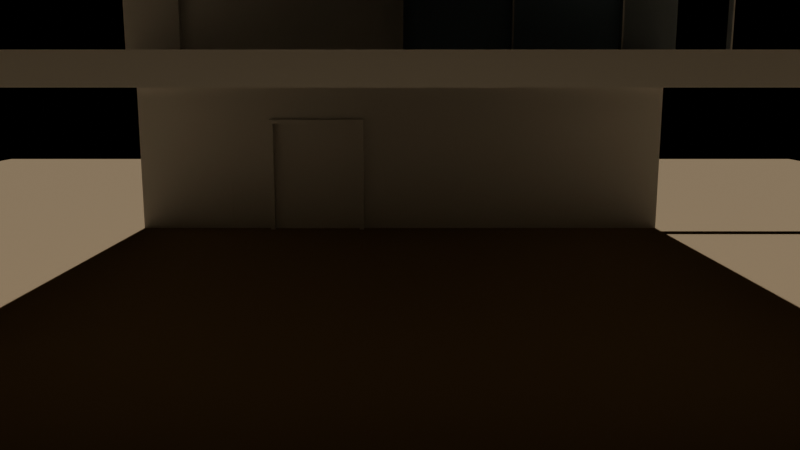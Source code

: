 # Source: e2803_after.blend  (saved by Blender 5.2.44; exported with 4.5.12 LTS)
import bpy
from mathutils import Matrix  # noqa: F401  (used for matrix-valued properties, if any)

bpy.ops.wm.read_factory_settings(use_empty=True)
scene = bpy.context.scene
scene.name = 'Scene'

# ---- materials (node trees are filled in below, after node groups)
mat_hormigon = bpy.data.materials.new('Hormigon')
mat_marco_negro = bpy.data.materials.new('Marco_Negro')
mat_madera_nogal = bpy.data.materials.new('Madera_Nogal')
mat_vidrio_templado = bpy.data.materials.new('Vidrio_Templado')
mat_asfalto = bpy.data.materials.new('Asfalto')

# ---- material node trees
mat_hormigon.use_nodes = True; mat_hormigon.node_tree.nodes.clear()
_N = mat_hormigon.node_tree.nodes; _L = mat_hormigon.node_tree.links
n0 = _N.new('ShaderNodeBsdfPrincipled'); n0.name = 'Principled BSDF'; n0.location = (-200, 100)
n0.inputs[3].default_value = 1.45
n0.inputs[10].default_value = 0.005
n1 = _N.new('ShaderNodeOutputMaterial'); n1.name = 'Material Output'; n1.location = (200, 100)
_L.new(n0.outputs[0], n1.inputs[0])
n1.is_active_output = True
mat_marco_negro.use_nodes = True; mat_marco_negro.node_tree.nodes.clear()
_N = mat_marco_negro.node_tree.nodes; _L = mat_marco_negro.node_tree.links
n0 = _N.new('ShaderNodeBsdfPrincipled'); n0.name = 'Principled BSDF'; n0.location = (-200, 100)
n0.inputs[3].default_value = 1.45
n0.inputs[10].default_value = 0.005
n1 = _N.new('ShaderNodeOutputMaterial'); n1.name = 'Material Output'; n1.location = (200, 100)
_L.new(n0.outputs[0], n1.inputs[0])
n1.is_active_output = True
mat_madera_nogal.use_nodes = True; mat_madera_nogal.node_tree.nodes.clear()
_N = mat_madera_nogal.node_tree.nodes; _L = mat_madera_nogal.node_tree.links
n0 = _N.new('ShaderNodeBsdfPrincipled'); n0.name = 'Principled BSDF'; n0.location = (-200, 100)
n0.inputs[3].default_value = 1.45
n0.inputs[10].default_value = 0.005
n1 = _N.new('ShaderNodeOutputMaterial'); n1.name = 'Material Output'; n1.location = (200, 100)
_L.new(n0.outputs[0], n1.inputs[0])
n1.is_active_output = True
mat_vidrio_templado.use_nodes = True; mat_vidrio_templado.node_tree.nodes.clear()
_N = mat_vidrio_templado.node_tree.nodes; _L = mat_vidrio_templado.node_tree.links
n0 = _N.new('ShaderNodeBsdfPrincipled'); n0.name = 'Principled BSDF'; n0.location = (-200, 100)
n0.inputs[0].default_value = (0.7, 0.85, 1.0, 1.0)
n0.inputs[2].default_value = 0.05
n0.inputs[3].default_value = 1.45
n0.inputs[10].default_value = 0.005
n0.inputs[18].default_value = 1.0
n1 = _N.new('ShaderNodeOutputMaterial'); n1.name = 'Material Output'; n1.location = (200, 100)
_L.new(n0.outputs[0], n1.inputs[0])
n1.is_active_output = True
mat_asfalto.use_nodes = True; mat_asfalto.node_tree.nodes.clear()
_N = mat_asfalto.node_tree.nodes; _L = mat_asfalto.node_tree.links
n0 = _N.new('ShaderNodeBsdfPrincipled'); n0.name = 'Principled BSDF'; n0.location = (-200, 100)
n0.inputs[0].default_value = (0.25, 0.18, 0.1, 1.0)
n0.inputs[2].default_value = 0.9
n0.inputs[3].default_value = 1.45
n0.inputs[10].default_value = 0.005
n1 = _N.new('ShaderNodeOutputMaterial'); n1.name = 'Material Output'; n1.location = (200, 100)
_L.new(n0.outputs[0], n1.inputs[0])
n1.is_active_output = True

# ---- cameras
cam_camarafachada = bpy.data.cameras.new('CamaraFachada')
cam_camarafachada.lens = 35.0

# ---- lights
light_luzsol = bpy.data.lights.new('LuzSol', 'SUN')
light_luzsol.energy = 3.0
light_luzsol.shadow_soft_size = 0.25

# ---- meshes
me_muro_pb_cuerpo_mesh = bpy.data.meshes.new('Muro_PB_Cuerpo_mesh')
me_muro_pb_cuerpo_mesh.from_pydata([(0.0, 0.0, 0.0), (10.0, 0.0, 0.0), (10.0, 0.3, 0.0), (0.0, 0.3, 0.0), (0.0, 0.0, 3.0), (10.0, 0.0, 3.0), (10.0, 0.3, 3.0), (3.25, 0.0075, 1.2), (0.0, 0.3, 3.0), (1.75, 0.0075, 1.2), (1.75, 0.0075, 0.0), (1.75, 0.0, 0.0), (3.25, 0.0075, 0.0), (3.25, 0.0, 0.0), (1.75, 0.0, 1.2), (3.25, 0.0, 1.2)], [], [(12, 13, 1, 2, 3, 0, 11, 10), (4, 5, 6, 8), (13, 1, 5, 4, 0, 11, 14, 15), (1, 2, 6, 5), (2, 3, 8, 6), (3, 0, 4, 8), (14, 9, 7, 15), (15, 7, 12, 13), (12, 7, 9, 10), (11, 10, 9, 14)])
me_muro_pb_cuerpo_mesh.materials.append(mat_hormigon)
me_muro_pb_cuerpo_mesh.materials.append(None)
me_muro_pb_cuerpo_mesh.update()
me_puertaprincipal_jamba_izq_mesh = bpy.data.meshes.new('PuertaPrincipal_Jamba_Izq_mesh')
me_puertaprincipal_jamba_izq_mesh.from_pydata([(0.0, 0.0, 0.0), (0.08, 0.0, 0.0), (0.08, 0.3, 0.0), (0.0, 0.3, 0.0), (0.0, 0.0, 2.4), (0.08, 0.0, 2.4), (0.08, 0.3, 2.4), (0.0, 0.3, 2.4)], [], [(0, 1, 2, 3), (4, 5, 6, 7), (0, 1, 5, 4), (1, 2, 6, 5), (2, 3, 7, 6), (3, 0, 4, 7)])
me_puertaprincipal_jamba_izq_mesh.materials.append(mat_marco_negro)
me_puertaprincipal_jamba_izq_mesh.update()
me_puertaprincipal_jamba_der_mesh = bpy.data.meshes.new('PuertaPrincipal_Jamba_Der_mesh')
me_puertaprincipal_jamba_der_mesh.from_pydata([(0.0, 0.0, 0.0), (0.08, 0.0, 0.0), (0.08, 0.3, 0.0), (0.0, 0.3, 0.0), (0.0, 0.0, 2.4), (0.08, 0.0, 2.4), (0.08, 0.3, 2.4), (0.0, 0.3, 2.4)], [], [(0, 1, 2, 3), (4, 5, 6, 7), (0, 1, 5, 4), (1, 2, 6, 5), (2, 3, 7, 6), (3, 0, 4, 7)])
me_puertaprincipal_jamba_der_mesh.materials.append(mat_marco_negro)
me_puertaprincipal_jamba_der_mesh.update()
me_puertaprincipal_dintel_mesh = bpy.data.meshes.new('PuertaPrincipal_Dintel_mesh')
me_puertaprincipal_dintel_mesh.from_pydata([(0.0, 0.0, 0.0), (1.64, 0.0, 0.0), (1.64, 0.3, 0.0), (0.0, 0.3, 0.0), (0.0, 0.0, 0.08), (1.64, 0.0, 0.08), (1.64, 0.3, 0.08), (0.0, 0.3, 0.08)], [], [(0, 1, 2, 3), (4, 5, 6, 7), (0, 1, 5, 4), (1, 2, 6, 5), (2, 3, 7, 6), (3, 0, 4, 7)])
me_puertaprincipal_dintel_mesh.materials.append(mat_marco_negro)
me_puertaprincipal_dintel_mesh.update()
me_puertaprincipal_panel_mesh = bpy.data.meshes.new('PuertaPrincipal_Panel_mesh')
me_puertaprincipal_panel_mesh.from_pydata([(0.0, 0.0, 0.0), (1.63, 0.0, 0.0), (1.63, 0.04, 0.0), (0.0, 0.04, 0.0), (0.0, 0.0, 2.31), (1.63, 0.0, 2.31), (1.63, 0.04, 2.31), (0.0, 0.04, 2.31)], [], [(0, 1, 2, 3), (4, 5, 6, 7), (0, 1, 5, 4), (1, 2, 6, 5), (2, 3, 7, 6), (3, 0, 4, 7)])
me_puertaprincipal_panel_mesh.materials.append(mat_madera_nogal)
me_puertaprincipal_panel_mesh.update()
me_losa_p1_mesh = bpy.data.meshes.new('Losa_P1_mesh')
me_losa_p1_mesh.from_pydata([(0.0, 0.0, 0.0), (10.0, 0.0, 0.0), (10.0, 10.0, 0.0), (0.0, 10.0, 0.0), (0.0, 0.0, 0.25), (10.0, 0.0, 0.25), (10.0, 10.0, 0.25), (0.0, 10.0, 0.25)], [], [(0, 3, 2, 1), (4, 5, 6, 7), (3, 0, 4, 7), (2, 3, 7, 6), (0, 1, 5, 4), (1, 2, 6, 5)])
me_losa_p1_mesh.materials.append(mat_hormigon)
me_losa_p1_mesh.update()
me_muro_p1_cuerpo_mesh = bpy.data.meshes.new('Muro_P1_Cuerpo_mesh')
me_muro_p1_cuerpo_mesh.from_pydata([(0.0, 0.0, 0.0), (10.0, 0.0, 0.0), (9.0, 0.1575, 0.0), (10.0, 0.3, 0.0), (0.0, 0.3, 0.0), (1.0, 0.1575, 0.0), (0.0, 0.0, 2.8), (10.0, 0.0, 2.8), (9.0, 0.1575, 2.8), (10.0, 0.3, 2.8), (0.0, 0.3, 2.8), (1.0, 0.1575, 2.8), (1.0, 0.0, 0.0), (9.0, 0.0, 0.0), (9.0, 0.0, 2.8), (1.0, 0.0, 2.8)], [], [(2, 13, 1, 3, 4, 0, 12, 5), (8, 14, 7, 9, 10, 6, 15, 11), (15, 14, 8, 11), (6, 0, 12, 15), (13, 1, 7, 14), (1, 3, 9, 7), (3, 4, 10, 9), (4, 0, 6, 10), (2, 13, 12, 5), (14, 8, 2, 13), (2, 8, 11, 5), (5, 11, 15, 12)])
me_muro_p1_cuerpo_mesh.materials.append(mat_hormigon)
me_muro_p1_cuerpo_mesh.materials.append(None)
me_muro_p1_cuerpo_mesh.update()
me_ventanal_p1_jamba_izq_mesh = bpy.data.meshes.new('Ventanal_P1_Jamba_Izq_mesh')
me_ventanal_p1_jamba_izq_mesh.from_pydata([(0.0, 0.0, 0.0), (0.06, 0.0, 0.0), (0.06, 0.3, 0.0), (0.0, 0.3, 0.0), (0.0, 0.0, 2.8), (0.06, 0.0, 2.8), (0.06, 0.3, 2.8), (0.0, 0.3, 2.8)], [], [(0, 1, 2, 3), (4, 5, 6, 7), (0, 1, 5, 4), (1, 2, 6, 5), (2, 3, 7, 6), (3, 0, 4, 7)])
me_ventanal_p1_jamba_izq_mesh.materials.append(mat_marco_negro)
me_ventanal_p1_jamba_izq_mesh.update()
me_ventanal_p1_jamba_der_mesh = bpy.data.meshes.new('Ventanal_P1_Jamba_Der_mesh')
me_ventanal_p1_jamba_der_mesh.from_pydata([(0.0, 0.0, 0.0), (0.06, 0.0, 0.0), (0.06, 0.3, 0.0), (0.0, 0.3, 0.0), (0.0, 0.0, 2.8), (0.06, 0.0, 2.8), (0.06, 0.3, 2.8), (0.0, 0.3, 2.8)], [], [(0, 1, 2, 3), (4, 5, 6, 7), (0, 1, 5, 4), (1, 2, 6, 5), (2, 3, 7, 6), (3, 0, 4, 7)])
me_ventanal_p1_jamba_der_mesh.materials.append(mat_marco_negro)
me_ventanal_p1_jamba_der_mesh.update()
me_ventanal_p1_trav_inf_mesh = bpy.data.meshes.new('Ventanal_P1_Trav_Inf_mesh')
me_ventanal_p1_trav_inf_mesh.from_pydata([(0.0, 0.0, 0.0), (7.88, 0.0, 0.0), (7.88, 0.3, 0.0), (0.0, 0.3, 0.0), (0.0, 0.0, 0.06), (7.88, 0.0, 0.06), (7.88, 0.3, 0.06), (0.0, 0.3, 0.06)], [], [(0, 1, 2, 3), (4, 5, 6, 7), (0, 1, 5, 4), (1, 2, 6, 5), (2, 3, 7, 6), (3, 0, 4, 7)])
me_ventanal_p1_trav_inf_mesh.materials.append(mat_marco_negro)
me_ventanal_p1_trav_inf_mesh.update()
me_ventanal_p1_trav_sup_mesh = bpy.data.meshes.new('Ventanal_P1_Trav_Sup_mesh')
me_ventanal_p1_trav_sup_mesh.from_pydata([(0.0, 0.0, 0.0), (7.88, 0.0, 0.0), (7.88, 0.3, 0.0), (0.0, 0.3, 0.0), (0.0, 0.0, 0.06), (7.88, 0.0, 0.06), (7.88, 0.3, 0.06), (0.0, 0.3, 0.06)], [], [(0, 1, 2, 3), (4, 5, 6, 7), (0, 1, 5, 4), (1, 2, 6, 5), (2, 3, 7, 6), (3, 0, 4, 7)])
me_ventanal_p1_trav_sup_mesh.materials.append(mat_marco_negro)
me_ventanal_p1_trav_sup_mesh.update()
me_ventanal_p1_mul_v_1_mesh = bpy.data.meshes.new('Ventanal_P1_Mul_V_1_mesh')
me_ventanal_p1_mul_v_1_mesh.from_pydata([(0.0, 0.0, 0.0), (0.03, 0.0, 0.0), (0.03, 0.3, 0.0), (0.0, 0.3, 0.0), (0.0, 0.0, 2.68), (0.03, 0.0, 2.68), (0.03, 0.3, 2.68), (0.0, 0.3, 2.68)], [], [(0, 1, 2, 3), (4, 5, 6, 7), (0, 1, 5, 4), (1, 2, 6, 5), (2, 3, 7, 6), (3, 0, 4, 7)])
me_ventanal_p1_mul_v_1_mesh.materials.append(mat_marco_negro)
me_ventanal_p1_mul_v_1_mesh.update()
me_ventanal_p1_mul_v_2_mesh = bpy.data.meshes.new('Ventanal_P1_Mul_V_2_mesh')
me_ventanal_p1_mul_v_2_mesh.from_pydata([(0.0, 0.0, 0.0), (0.03, 0.0, 0.0), (0.03, 0.3, 0.0), (0.0, 0.3, 0.0), (0.0, 0.0, 2.68), (0.03, 0.0, 2.68), (0.03, 0.3, 2.68), (0.0, 0.3, 2.68)], [], [(0, 1, 2, 3), (4, 5, 6, 7), (0, 1, 5, 4), (1, 2, 6, 5), (2, 3, 7, 6), (3, 0, 4, 7)])
me_ventanal_p1_mul_v_2_mesh.materials.append(mat_marco_negro)
me_ventanal_p1_mul_v_2_mesh.update()
me_ventanal_p1_mul_v_3_mesh = bpy.data.meshes.new('Ventanal_P1_Mul_V_3_mesh')
me_ventanal_p1_mul_v_3_mesh.from_pydata([(0.0, 0.0, 0.0), (0.03, 0.0, 0.0), (0.03, 0.3, 0.0), (0.0, 0.3, 0.0), (0.0, 0.0, 2.68), (0.03, 0.0, 2.68), (0.03, 0.3, 2.68), (0.0, 0.3, 2.68)], [], [(0, 1, 2, 3), (4, 5, 6, 7), (0, 1, 5, 4), (1, 2, 6, 5), (2, 3, 7, 6), (3, 0, 4, 7)])
me_ventanal_p1_mul_v_3_mesh.materials.append(mat_marco_negro)
me_ventanal_p1_mul_v_3_mesh.update()
me_ventanal_p1_vidrio_1_1_mesh = bpy.data.meshes.new('Ventanal_P1_Vidrio_1_1_mesh')
me_ventanal_p1_vidrio_1_1_mesh.from_pydata([(0.0, 0.0, 0.0), (1.947, 0.0, 0.0), (1.947, 0.28, 0.0), (0.0, 0.28, 0.0), (0.0, 0.0, 2.68), (1.947, 0.0, 2.68), (1.947, 0.28, 2.68), (0.0, 0.28, 2.68)], [], [(0, 1, 2, 3), (4, 5, 6, 7), (0, 1, 5, 4), (1, 2, 6, 5), (2, 3, 7, 6), (3, 0, 4, 7)])
me_ventanal_p1_vidrio_1_1_mesh.materials.append(mat_vidrio_templado)
me_ventanal_p1_vidrio_1_1_mesh.update()
me_ventanal_p1_vidrio_2_1_mesh = bpy.data.meshes.new('Ventanal_P1_Vidrio_2_1_mesh')
me_ventanal_p1_vidrio_2_1_mesh.from_pydata([(0.0, 0.0, 0.0), (1.947, 0.0, 0.0), (1.947, 0.28, 0.0), (0.0, 0.28, 0.0), (0.0, 0.0, 2.68), (1.947, 0.0, 2.68), (1.947, 0.28, 2.68), (0.0, 0.28, 2.68)], [], [(0, 1, 2, 3), (4, 5, 6, 7), (0, 1, 5, 4), (1, 2, 6, 5), (2, 3, 7, 6), (3, 0, 4, 7)])
me_ventanal_p1_vidrio_2_1_mesh.materials.append(mat_vidrio_templado)
me_ventanal_p1_vidrio_2_1_mesh.update()
me_ventanal_p1_vidrio_3_1_mesh = bpy.data.meshes.new('Ventanal_P1_Vidrio_3_1_mesh')
me_ventanal_p1_vidrio_3_1_mesh.from_pydata([(0.0, 0.0, 0.0), (1.947, 0.0, 0.0), (1.947, 0.28, 0.0), (0.0, 0.28, 0.0), (0.0, 0.0, 2.68), (1.947, 0.0, 2.68), (1.947, 0.28, 2.68), (0.0, 0.28, 2.68)], [], [(0, 1, 2, 3), (4, 5, 6, 7), (0, 1, 5, 4), (1, 2, 6, 5), (2, 3, 7, 6), (3, 0, 4, 7)])
me_ventanal_p1_vidrio_3_1_mesh.materials.append(mat_vidrio_templado)
me_ventanal_p1_vidrio_3_1_mesh.update()
me_ventanal_p1_vidrio_4_1_mesh = bpy.data.meshes.new('Ventanal_P1_Vidrio_4_1_mesh')
me_ventanal_p1_vidrio_4_1_mesh.from_pydata([(0.0, 0.0, 0.0), (1.947, 0.0, 0.0), (1.947, 0.28, 0.0), (0.0, 0.28, 0.0), (0.0, 0.0, 2.68), (1.947, 0.0, 2.68), (1.947, 0.28, 2.68), (0.0, 0.28, 2.68)], [], [(0, 1, 2, 3), (4, 5, 6, 7), (0, 1, 5, 4), (1, 2, 6, 5), (2, 3, 7, 6), (3, 0, 4, 7)])
me_ventanal_p1_vidrio_4_1_mesh.materials.append(mat_vidrio_templado)
me_ventanal_p1_vidrio_4_1_mesh.update()
me_cubierta_cuerpo_mesh = bpy.data.meshes.new('Cubierta_Cuerpo_mesh')
me_cubierta_cuerpo_mesh.from_pydata([(0.0, 0.0, 5.8), (10.0, 0.0, 5.8), (10.0, 10.0, 5.8), (0.0, 10.0, 5.8), (0.0, 0.0, 6.05), (10.0, 0.0, 6.05), (10.0, 10.0, 6.05), (0.0, 10.0, 6.05)], [], [(0, 1, 2, 3), (4, 5, 6, 7), (0, 1, 5, 4), (1, 2, 6, 5), (2, 3, 7, 6), (3, 0, 4, 7)])
me_cubierta_cuerpo_mesh.materials.append(mat_hormigon)
me_cubierta_cuerpo_mesh.update()
me_peto_cuerpo_mesh = bpy.data.meshes.new('Peto_Cuerpo_mesh')
me_peto_cuerpo_mesh.from_pydata([(0.0, 0.0, 0.0), (10.0, 0.0, 0.0), (10.0, 0.2, 0.0), (0.0, 0.2, 0.0), (0.0, 0.0, 0.6), (10.0, 0.0, 0.6), (10.0, 0.2, 0.6), (0.0, 0.2, 0.6)], [], [(0, 1, 2, 3), (4, 5, 6, 7), (0, 1, 5, 4), (1, 2, 6, 5), (2, 3, 7, 6), (3, 0, 4, 7)])
me_peto_cuerpo_mesh.materials.append(mat_hormigon)
me_peto_cuerpo_mesh.update()
me_suelo_cuerpo_mesh = bpy.data.meshes.new('Suelo_Cuerpo_mesh')
me_suelo_cuerpo_mesh.from_pydata([(0.0, 0.0, 0.0), (30.0, 0.0, 0.0), (30.0, 30.0, 0.0), (0.0, 30.0, 0.0), (0.0, 0.0, 0.3), (30.0, 0.0, 0.3), (30.0, 30.0, 0.3), (0.0, 30.0, 0.3)], [], [(0, 1, 2, 3), (4, 5, 6, 7), (0, 1, 5, 4), (1, 2, 6, 5), (2, 3, 7, 6), (3, 0, 4, 7)])
me_suelo_cuerpo_mesh.materials.append(mat_asfalto)
me_suelo_cuerpo_mesh.update()

# ---- objects
ob_muro_pb = bpy.data.objects.new('Muro_PB', None)
ob_muro_pb_cuerpo = bpy.data.objects.new('Muro_PB_Cuerpo', me_muro_pb_cuerpo_mesh)
ob_puertaprincipal = bpy.data.objects.new('PuertaPrincipal', None)
ob_puertaprincipal_jamba_izq = bpy.data.objects.new('PuertaPrincipal_Jamba_Izq', me_puertaprincipal_jamba_izq_mesh)
ob_puertaprincipal_jamba_der = bpy.data.objects.new('PuertaPrincipal_Jamba_Der', me_puertaprincipal_jamba_der_mesh)
ob_puertaprincipal_dintel = bpy.data.objects.new('PuertaPrincipal_Dintel', me_puertaprincipal_dintel_mesh)
ob_puertaprincipal_panel = bpy.data.objects.new('PuertaPrincipal_Panel', me_puertaprincipal_panel_mesh)
ob_losa_p1_solido = bpy.data.objects.new('Losa_P1_Solido', me_losa_p1_mesh)
ob_losa_p1 = bpy.data.objects.new('Losa_P1', None)
ob_muro_p1 = bpy.data.objects.new('Muro_P1', None)
ob_muro_p1_cuerpo = bpy.data.objects.new('Muro_P1_Cuerpo', me_muro_p1_cuerpo_mesh)
ob_ventanal_p1 = bpy.data.objects.new('Ventanal_P1', None)
ob_ventanal_p1_jamba_izq = bpy.data.objects.new('Ventanal_P1_Jamba_Izq', me_ventanal_p1_jamba_izq_mesh)
ob_ventanal_p1_jamba_der = bpy.data.objects.new('Ventanal_P1_Jamba_Der', me_ventanal_p1_jamba_der_mesh)
ob_ventanal_p1_trav_inf = bpy.data.objects.new('Ventanal_P1_Trav_Inf', me_ventanal_p1_trav_inf_mesh)
ob_ventanal_p1_trav_sup = bpy.data.objects.new('Ventanal_P1_Trav_Sup', me_ventanal_p1_trav_sup_mesh)
ob_ventanal_p1_mul_v_1 = bpy.data.objects.new('Ventanal_P1_Mul_V_1', me_ventanal_p1_mul_v_1_mesh)
ob_ventanal_p1_mul_v_2 = bpy.data.objects.new('Ventanal_P1_Mul_V_2', me_ventanal_p1_mul_v_2_mesh)
ob_ventanal_p1_mul_v_3 = bpy.data.objects.new('Ventanal_P1_Mul_V_3', me_ventanal_p1_mul_v_3_mesh)
ob_ventanal_p1_vidrio_1_1 = bpy.data.objects.new('Ventanal_P1_Vidrio_1_1', me_ventanal_p1_vidrio_1_1_mesh)
ob_ventanal_p1_vidrio_2_1 = bpy.data.objects.new('Ventanal_P1_Vidrio_2_1', me_ventanal_p1_vidrio_2_1_mesh)
ob_ventanal_p1_vidrio_3_1 = bpy.data.objects.new('Ventanal_P1_Vidrio_3_1', me_ventanal_p1_vidrio_3_1_mesh)
ob_ventanal_p1_vidrio_4_1 = bpy.data.objects.new('Ventanal_P1_Vidrio_4_1', me_ventanal_p1_vidrio_4_1_mesh)
ob_cubierta_cuerpo = bpy.data.objects.new('Cubierta_Cuerpo', me_cubierta_cuerpo_mesh)
ob_cubierta = bpy.data.objects.new('Cubierta', None)
ob_peto = bpy.data.objects.new('Peto', None)
ob_peto_cuerpo = bpy.data.objects.new('Peto_Cuerpo', me_peto_cuerpo_mesh)
ob_suelo = bpy.data.objects.new('Suelo', None)
ob_suelo_cuerpo = bpy.data.objects.new('Suelo_Cuerpo', me_suelo_cuerpo_mesh)
ob_luzsol = bpy.data.objects.new('LuzSol', light_luzsol)
ob_camarafachada = bpy.data.objects.new('CamaraFachada', cam_camarafachada)

# ---- transforms, parenting, visibility, modifiers, constraints
ob_muro_pb.location = (0.0, 0.0, 0.0)
ob_muro_pb.empty_display_type = 'ARROWS'
ob_muro_pb_cuerpo.parent = ob_muro_pb
ob_muro_pb_cuerpo.location = (0.0, 0.0, 0.0)
ob_puertaprincipal.location = (2.5, -0.15, 0.0)
ob_puertaprincipal.empty_display_type = 'ARROWS'
ob_puertaprincipal_jamba_izq.parent = ob_puertaprincipal
ob_puertaprincipal_jamba_izq.location = (0.0, 0.0, 0.0)
ob_puertaprincipal_jamba_der.parent = ob_puertaprincipal
ob_puertaprincipal_jamba_der.location = (1.72, 0.0, 0.0)
ob_puertaprincipal_dintel.parent = ob_puertaprincipal
ob_puertaprincipal_dintel.location = (0.08, 0.0, 2.32)
ob_puertaprincipal_panel.parent = ob_puertaprincipal
ob_puertaprincipal_panel.location = (0.085, 0.13, 0.005)
ob_losa_p1_solido.parent = ob_losa_p1
ob_losa_p1_solido.location = (0.0, 0.0, 0.0)
ob_losa_p1.location = (0.0, -9.7, 3.0)
ob_losa_p1.empty_display_type = 'ARROWS'
ob_muro_p1.location = (0.0, -0.5, 3.0)
ob_muro_p1.empty_display_type = 'ARROWS'
ob_muro_p1_cuerpo.parent = ob_muro_p1
ob_muro_p1_cuerpo.location = (0.0, 0.0, 0.0)
ob_ventanal_p1.location = (5.0, -0.65, 3.0)
ob_ventanal_p1.empty_display_type = 'ARROWS'
ob_ventanal_p1_jamba_izq.parent = ob_ventanal_p1
ob_ventanal_p1_jamba_izq.location = (0.0, 0.0, 0.0)
ob_ventanal_p1_jamba_der.parent = ob_ventanal_p1
ob_ventanal_p1_jamba_der.location = (7.94, 0.0, 0.0)
ob_ventanal_p1_trav_inf.parent = ob_ventanal_p1
ob_ventanal_p1_trav_inf.location = (0.06, 0.0, 0.0)
ob_ventanal_p1_trav_sup.parent = ob_ventanal_p1
ob_ventanal_p1_trav_sup.location = (0.06, 0.0, 2.74)
ob_ventanal_p1_mul_v_1.parent = ob_ventanal_p1
ob_ventanal_p1_mul_v_1.location = (2.015, 0.0, 0.06)
ob_ventanal_p1_mul_v_2.parent = ob_ventanal_p1
ob_ventanal_p1_mul_v_2.location = (3.985, 0.0, 0.06)
ob_ventanal_p1_mul_v_3.parent = ob_ventanal_p1
ob_ventanal_p1_mul_v_3.location = (5.955, 0.0, 0.06)
ob_ventanal_p1_vidrio_1_1.parent = ob_ventanal_p1
ob_ventanal_p1_vidrio_1_1.location = (0.06, 0.02, 0.06)
ob_ventanal_p1_vidrio_2_1.parent = ob_ventanal_p1
ob_ventanal_p1_vidrio_2_1.location = (2.037, 0.02, 0.06)
ob_ventanal_p1_vidrio_3_1.parent = ob_ventanal_p1
ob_ventanal_p1_vidrio_3_1.location = (4.015, 0.02, 0.06)
ob_ventanal_p1_vidrio_4_1.parent = ob_ventanal_p1
ob_ventanal_p1_vidrio_4_1.location = (5.992, 0.02, 0.06)
ob_cubierta_cuerpo.parent = ob_cubierta
ob_cubierta_cuerpo.location = (0.0, -9.7, 0.0)
ob_cubierta.location = (0.0, 0.0, 0.0)
ob_cubierta.empty_display_type = 'ARROWS'
ob_peto.location = (0.0, -0.5, 5.8)
ob_peto.empty_display_type = 'ARROWS'
ob_peto_cuerpo.parent = ob_peto
ob_peto_cuerpo.location = (0.0, 0.0, 0.0)
ob_suelo.location = (-10.0, -15.0, -0.01)
ob_suelo.empty_display_type = 'ARROWS'
ob_suelo_cuerpo.parent = ob_suelo
ob_suelo_cuerpo.location = (0.0, 0.0, 0.0)
ob_luzsol.location = (5.0, -10.0, 8.0)
ob_camarafachada.location = (5.0, -15.0, 3.0)
ob_camarafachada.rotation_euler = (1.396, 0.0, 0.0)

# ---- collection membership
scene.collection.objects.link(ob_muro_pb)
scene.collection.objects.link(ob_muro_pb_cuerpo)
scene.collection.objects.link(ob_puertaprincipal)
scene.collection.objects.link(ob_puertaprincipal_jamba_izq)
scene.collection.objects.link(ob_puertaprincipal_jamba_der)
scene.collection.objects.link(ob_puertaprincipal_dintel)
scene.collection.objects.link(ob_puertaprincipal_panel)
scene.collection.objects.link(ob_losa_p1_solido)
scene.collection.objects.link(ob_losa_p1)
scene.collection.objects.link(ob_muro_p1)
scene.collection.objects.link(ob_muro_p1_cuerpo)
scene.collection.objects.link(ob_ventanal_p1)
scene.collection.objects.link(ob_ventanal_p1_jamba_izq)
scene.collection.objects.link(ob_ventanal_p1_jamba_der)
scene.collection.objects.link(ob_ventanal_p1_trav_inf)
scene.collection.objects.link(ob_ventanal_p1_trav_sup)
scene.collection.objects.link(ob_ventanal_p1_mul_v_1)
scene.collection.objects.link(ob_ventanal_p1_mul_v_2)
scene.collection.objects.link(ob_ventanal_p1_mul_v_3)
scene.collection.objects.link(ob_ventanal_p1_vidrio_1_1)
scene.collection.objects.link(ob_ventanal_p1_vidrio_2_1)
scene.collection.objects.link(ob_ventanal_p1_vidrio_3_1)
scene.collection.objects.link(ob_ventanal_p1_vidrio_4_1)
scene.collection.objects.link(ob_cubierta_cuerpo)
scene.collection.objects.link(ob_cubierta)
scene.collection.objects.link(ob_peto)
scene.collection.objects.link(ob_peto_cuerpo)
scene.collection.objects.link(ob_suelo)
scene.collection.objects.link(ob_suelo_cuerpo)
scene.collection.objects.link(ob_luzsol)
scene.collection.objects.link(ob_camarafachada)

# ---- scene / render settings (as saved in the file)
scene.camera = ob_camarafachada
scene.frame_start = 1; scene.frame_end = 250; scene.frame_set(1)
scene.render.engine = 'BLENDER_EEVEE_NEXT'
scene.render.bake_bias = 0.0
scene.render.bake_samples = 0
scene.render.compositor_device = 'GPU'
scene.eevee.use_volume_custom_range = False
scene.eevee.fast_gi_thickness_near = 0.1
scene.eevee.fast_gi_thickness_far = 0.0
scene.eevee.ray_tracing_options.screen_trace_thickness = 0.1
bpy.context.view_layer.update()

